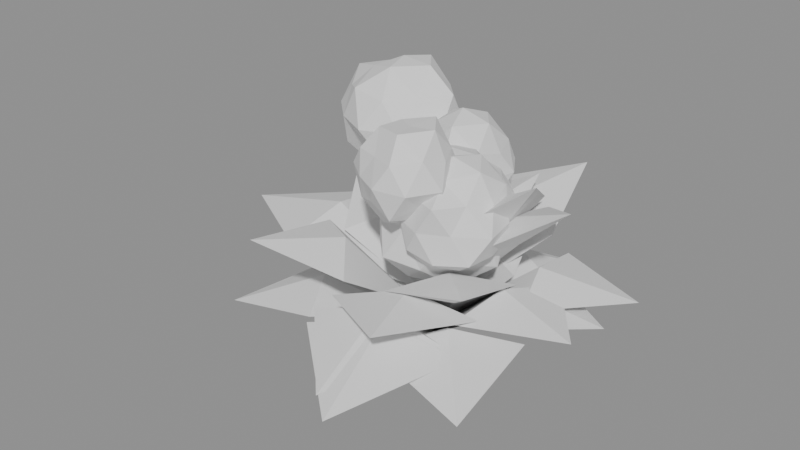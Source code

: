 # Source: hydrangea_21.blend  (saved by Blender 5.3.31; exported with 4.5.12 LTS)
import bpy
from mathutils import Matrix  # noqa: F401  (used for matrix-valued properties, if any)

bpy.ops.wm.read_factory_settings(use_empty=True)
scene = bpy.context.scene
scene.name = 'Scene'

# ---- meshes
me_leaves = bpy.data.meshes.new('leaves')
me_leaves.from_pydata([(0.01635, 0.02762, 0.1843), (0.166, 0.2805, 0.4528), (0.2133, 0.08179, 0.378), (-0.03092, 0.2263, 0.378), (0.07788, 0.1316, 0.3999), (0.1045, 0.1765, 0.3562), (-0.02645, -0.03, 0.181), (-0.2511, -0.2848, 0.3595), (-0.2376, -0.07034, 0.3254), (-0.04001, -0.2445, 0.3254), (-0.1262, -0.1432, 0.3507), (-0.1513, -0.1716, 0.3002), (0.005955, 0.02746, 0.1556), (0.04623, 0.2132, 0.3745), (0.1285, 0.09811, 0.309), (-0.07635, 0.1425, 0.309), (0.02168, 0.09999, 0.3231), (0.0305, 0.1407, 0.2949), (0.0138, -0.03628, 0.1281), (0.1439, -0.3783, 0.3403), (-0.0577, -0.2592, 0.2955), (0.2154, -0.1553, 0.2955), (0.071, -0.1866, 0.3227), (0.08671, -0.2279, 0.2683), (-0.04676, -0.001494, 0.1968), (-0.5045, -0.01612, 0.2814), (-0.2805, 0.1429, 0.3027), (-0.2708, -0.1605, 0.3027), (-0.2628, -0.008397, 0.3368), (-0.2885, -0.009218, 0.2687), (0.04343, 0.0008681, 0.1445), (0.3843, 0.007681, 0.2682), (0.2163, -0.1173, 0.2574), (0.2114, 0.1259, 0.2574), (0.1994, 0.003986, 0.2827), (0.2283, 0.004563, 0.232), (-0.04231, -0.02515, 0.1466), (-0.3811, -0.2265, 0.1448), (-0.2751, -0.01918, 0.1977), (-0.1483, -0.2325, 0.1977), (-0.2072, -0.1232, 0.227), (-0.2162, -0.1285, 0.1684), (0.01272, -0.0451, 0.1467), (0.1407, -0.4988, 0.2316), (-0.07338, -0.3143, 0.2545), (0.2268, -0.2296, 0.2545), (0.07316, -0.2594, 0.2896), (0.08025, -0.2845, 0.2195), (0.005366, 0.04916, 0.1173), (0.03972, 0.3638, 0.107), (0.1212, 0.1957, 0.1538), (-0.07609, 0.2173, 0.1538), (0.02216, 0.203, 0.1773), (0.02292, 0.21, 0.1302), (0.03019, -0.0004626, 0.2073), (0.3023, -0.004633, 0.4854), (0.1641, -0.1423, 0.405), (0.1684, 0.1372, 0.405), (0.1395, -0.002138, 0.4252), (0.193, -0.002957, 0.3847), (0.02473, -0.02472, 0.1572), (0.2269, -0.2268, 0.3758), (0.03624, -0.2154, 0.3196), (0.2154, -0.03614, 0.3196), (0.1104, -0.1104, 0.3409), (0.1412, -0.1411, 0.2983), (0.04359, 0.009476, 0.1828), (0.4089, 0.08889, 0.2967), (0.2538, -0.07775, 0.2942), (0.1986, 0.1761, 0.2942), (0.2125, 0.04619, 0.322), (0.24, 0.05218, 0.2664), (-0.04872, 0.0007494, 0.1689), (-0.3966, 0.006099, 0.1847), (-0.2209, 0.1141, 0.2232), (-0.2243, -0.1072, 0.2232), (-0.2167, 0.003333, 0.2491), (-0.2286, 0.003516, 0.1973), (0.04155, -0.01293, 0.1703), (0.3907, -0.1216, 0.3016), (0.1774, -0.1917, 0.2905), (0.2548, 0.05708, 0.2905), (0.2014, -0.06271, 0.3178), (0.2308, -0.07186, 0.2633), (0.01528, 0.02243, 0.125), (0.122, 0.1791, 0.3554), (0.1581, 0.03982, 0.2856), (-0.0208, 0.1617, 0.2856), (0.05637, 0.08274, 0.2997), (0.08094, 0.1188, 0.2715), (0.01631, 0.01628, 0.2007), (0.1405, 0.1403, 0.4701), (0.1618, -0.005251, 0.3849), (-0.005001, 0.1618, 0.3849), (0.06062, 0.06052, 0.398), (0.0962, 0.09605, 0.3719), (-0.03577, 0.01085, 0.1677), (-0.308, 0.09342, 0.352), (-0.1376, 0.165, 0.3093), (-0.2061, -0.06074, 0.3093), (-0.1539, 0.04668, 0.3305), (-0.1899, 0.05759, 0.2881), (-0.02194, 0.03321, 0.1183), (-0.1856, 0.2809, 0.277), (-0.007292, 0.2208, 0.2461), (-0.2002, 0.09331, 0.2461), (-0.0945, 0.143, 0.2682), (-0.113, 0.1711, 0.224), (0.01911, 0.04565, 0.1894), (0.1442, 0.3446, 0.1771), (0.1753, 0.1559, 0.2258), (-0.01195, 0.2343, 0.2258), (0.08033, 0.1919, 0.2499), (0.08301, 0.1983, 0.2017), (0.03115, -0.03494, 0.1455), (0.3189, -0.3576, 0.2248), (0.06814, -0.2916, 0.2452), (0.2819, -0.101, 0.2452), (0.167, -0.1873, 0.2774), (0.183, -0.2053, 0.213), (0.008941, -0.04646, 0.1756), (0.08837, -0.4592, 0.2393), (-0.08655, -0.2788, 0.2652), (0.1839, -0.2268, 0.2652), (0.04663, -0.2423, 0.2964), (0.05067, -0.2633, 0.2339), (0.02381, -0.004734, 0.2038), (0.2547, -0.05064, 0.5404), (0.11, -0.1751, 0.4351), (0.1686, 0.1197, 0.4351), (0.1083, -0.02154, 0.4527), (0.1702, -0.03384, 0.4176)], [], [(0, 2, 4), (2, 1, 4), (1, 3, 4), (3, 0, 4), (2, 0, 5), (1, 2, 5), (3, 1, 5), (0, 3, 5), (6, 8, 10), (8, 7, 10), (7, 9, 10), (9, 6, 10), (8, 6, 11), (7, 8, 11), (9, 7, 11), (6, 9, 11), (12, 14, 16), (14, 13, 16), (13, 15, 16), (15, 12, 16), (14, 12, 17), (13, 14, 17), (15, 13, 17), (12, 15, 17), (18, 20, 22), (20, 19, 22), (19, 21, 22), (21, 18, 22), (20, 18, 23), (19, 20, 23), (21, 19, 23), (18, 21, 23), (24, 26, 28), (26, 25, 28), (25, 27, 28), (27, 24, 28), (26, 24, 29), (25, 26, 29), (27, 25, 29), (24, 27, 29), (30, 32, 34), (32, 31, 34), (31, 33, 34), (33, 30, 34), (32, 30, 35), (31, 32, 35), (33, 31, 35), (30, 33, 35), (36, 38, 40), (38, 37, 40), (37, 39, 40), (39, 36, 40), (38, 36, 41), (37, 38, 41), (39, 37, 41), (36, 39, 41), (42, 44, 46), (44, 43, 46), (43, 45, 46), (45, 42, 46), (44, 42, 47), (43, 44, 47), (45, 43, 47), (42, 45, 47), (48, 50, 52), (50, 49, 52), (49, 51, 52), (51, 48, 52), (50, 48, 53), (49, 50, 53), (51, 49, 53), (48, 51, 53), (54, 56, 58), (56, 55, 58), (55, 57, 58), (57, 54, 58), (56, 54, 59), (55, 56, 59), (57, 55, 59), (54, 57, 59), (60, 62, 64), (62, 61, 64), (61, 63, 64), (63, 60, 64), (62, 60, 65), (61, 62, 65), (63, 61, 65), (60, 63, 65), (66, 68, 70), (68, 67, 70), (67, 69, 70), (69, 66, 70), (68, 66, 71), (67, 68, 71), (69, 67, 71), (66, 69, 71), (72, 74, 76), (74, 73, 76), (73, 75, 76), (75, 72, 76), (74, 72, 77), (73, 74, 77), (75, 73, 77), (72, 75, 77), (78, 80, 82), (80, 79, 82), (79, 81, 82), (81, 78, 82), (80, 78, 83), (79, 80, 83), (81, 79, 83), (78, 81, 83), (84, 86, 88), (86, 85, 88), (85, 87, 88), (87, 84, 88), (86, 84, 89), (85, 86, 89), (87, 85, 89), (84, 87, 89), (90, 92, 94), (92, 91, 94), (91, 93, 94), (93, 90, 94), (92, 90, 95), (91, 92, 95), (93, 91, 95), (90, 93, 95), (96, 98, 100), (98, 97, 100), (97, 99, 100), (99, 96, 100), (98, 96, 101), (97, 98, 101), (99, 97, 101), (96, 99, 101), (102, 104, 106), (104, 103, 106), (103, 105, 106), (105, 102, 106), (104, 102, 107), (103, 104, 107), (105, 103, 107), (102, 105, 107), (108, 110, 112), (110, 109, 112), (109, 111, 112), (111, 108, 112), (110, 108, 113), (109, 110, 113), (111, 109, 113), (108, 111, 113), (114, 116, 118), (116, 115, 118), (115, 117, 118), (117, 114, 118), (116, 114, 119), (115, 116, 119), (117, 115, 119), (114, 117, 119), (120, 122, 124), (122, 121, 124), (121, 123, 124), (123, 120, 124), (122, 120, 125), (121, 122, 125), (123, 121, 125), (120, 123, 125), (126, 128, 130), (128, 127, 130), (127, 129, 130), (129, 126, 130), (128, 126, 131), (127, 128, 131), (129, 127, 131), (126, 129, 131)])
me_leaves.update()
me_blooms = bpy.data.meshes.new('blooms')
me_blooms.from_pydata([(-0.2079, 0.1375, 0.3701), (-0.1243, 0.07673, 0.4657), (-0.2386, 0.04305, 0.4678), (-0.3411, 0.1375, 0.4508), (-0.2403, 0.2372, 0.465), (-0.1249, 0.1978, 0.4661), (-0.1705, 0.0223, 0.578), (-0.2973, 0.07254, 0.5727), (-0.3126, 0.2135, 0.5821), (-0.175, 0.2388, 0.5707), (-0.07609, 0.1375, 0.5833), (-0.2079, 0.1375, 0.6399), (-0.2296, 0.07075, 0.4039), (-0.1457, 0.09227, 0.393), (-0.172, 0.02687, 0.4455), (-0.08372, 0.1375, 0.4407), (-0.1494, 0.18, 0.4004), (-0.2668, 0.1375, 0.4222), (-0.3072, 0.06531, 0.4415), (-0.2295, 0.204, 0.4043), (-0.292, 0.1986, 0.4532), (-0.177, 0.2325, 0.4557), (-0.0718, 0.09326, 0.5174), (-0.08166, 0.1785, 0.5174), (-0.2079, -0.009064, 0.5174), (-0.1255, 0.02408, 0.5174), (-0.3481, 0.09192, 0.5174), (-0.2856, 0.03061, 0.5174), (-0.2886, 0.2485, 0.5174), (-0.3352, 0.1789, 0.5174), (-0.1373, 0.2347, 0.5174), (-0.2079, 0.2848, 0.5174), (-0.1238, 0.07636, 0.5817), (-0.2448, 0.02386, 0.5913), (-0.3331, 0.1375, 0.5948), (-0.2435, 0.247, 0.5886), (-0.1283, 0.1953, 0.5782), (-0.1848, 0.0664, 0.6384), (-0.1364, 0.1375, 0.6331), (-0.2578, 0.1012, 0.6172), (-0.2556, 0.1721, 0.6127), (-0.1867, 0.2029, 0.6287), (0.09185, -0.08287, 0.3547), (0.1835, -0.1495, 0.3946), (0.06074, -0.1786, 0.4009), (-0.009171, -0.08287, 0.4008), (0.06164, 0.01011, 0.4024), (0.1771, -0.02095, 0.3986), (0.1268, -0.1904, 0.5078), (0.01524, -0.1385, 0.4986), (0.01362, -0.02604, 0.4996), (0.1237, 0.01508, 0.5028), (0.1862, -0.08287, 0.4985), (0.09185, -0.08287, 0.5669), (0.07336, -0.1398, 0.3545), (0.1387, -0.1169, 0.3576), (0.1229, -0.1785, 0.3891), (0.1882, -0.08287, 0.3917), (0.1337, -0.05244, 0.3675), (0.02398, -0.08287, 0.3415), (0.01787, -0.1366, 0.3948), (0.07397, -0.02784, 0.3577), (0.01678, -0.02833, 0.3939), (0.1252, 0.01974, 0.3846), (0.2132, -0.1223, 0.4513), (0.1991, -0.04803, 0.4513), (0.09185, -0.1919, 0.4513), (0.1499, -0.1628, 0.4513), (-0.02769, -0.1217, 0.4513), (0.03232, -0.1648, 0.4513), (0.02488, 0.0093, 0.4513), (-0.01018, -0.04972, 0.4513), (0.1545, 0.003346, 0.4513), (0.09185, 0.02467, 0.4513), (0.162, -0.1338, 0.5049), (0.06642, -0.1611, 0.5021), (-0.004747, -0.08287, 0.511), (0.05969, 0.0161, 0.5156), (0.1726, -0.02421, 0.513), (0.1085, -0.134, 0.5383), (0.1544, -0.08287, 0.5524), (0.05048, -0.1129, 0.534), (0.04534, -0.04908, 0.5443), (0.1119, -0.02116, 0.5563), (0.02913, -0.02871, 0.2632), (0.1294, -0.1016, 0.3591), (-0.01367, -0.1604, 0.3519), (-0.09627, -0.02871, 0.3584), (-0.00992, 0.09146, 0.358), (0.1332, 0.0469, 0.3568), (0.07361, -0.1656, 0.4931), (-0.07979, -0.1078, 0.4884), (-0.07155, 0.04443, 0.4834), (0.07054, 0.09874, 0.4881), (0.16, -0.02871, 0.4866), (0.02913, -0.02871, 0.5552), (0.004397, -0.1048, 0.2916), (0.09451, -0.07621, 0.2904), (0.0672, -0.1459, 0.345), (0.1643, -0.02871, 0.3376), (0.08016, 0.008368, 0.3191), (-0.04461, -0.02871, 0.3018), (-0.0713, -0.1017, 0.3444), (0.007429, 0.03807, 0.3075), (-0.05789, 0.03451, 0.3547), (0.06812, 0.0913, 0.3431), (0.1599, -0.0712, 0.4211), (0.1533, 0.01163, 0.4211), (0.02913, -0.1497, 0.4211), (0.1231, -0.1581, 0.4211), (-0.09836, -0.07013, 0.4211), (-0.04387, -0.1292, 0.4211), (-0.0463, 0.07511, 0.4211), (-0.09447, 0.01145, 0.4211), (0.1206, 0.09723, 0.4211), (0.02913, 0.09812, 0.4211), (0.1192, -0.09414, 0.4899), (-0.003291, -0.1285, 0.486), (-0.08911, -0.02871, 0.4942), (-0.004512, 0.07481, 0.4884), (0.1211, 0.03814, 0.4914), (0.05352, -0.1038, 0.5489), (0.1123, -0.02871, 0.5557), (-0.03651, -0.0764, 0.5524), (-0.02227, 0.008629, 0.5239), (0.05108, 0.03885, 0.5361), (0.01823, -0.1204, 0.416), (0.08207, -0.1668, 0.4898), (-0.007606, -0.1999, 0.4875), (-0.07327, -0.1204, 0.4836), (-0.009131, -0.03618, 0.485), (0.09805, -0.06239, 0.48), (0.04844, -0.2134, 0.5782), (-0.05523, -0.1738, 0.5747), (-0.05043, -0.07051, 0.5717), (0.0443, -0.04015, 0.5715), (0.1036, -0.1204, 0.572), (0.01823, -0.1204, 0.6185), (0.0007301, -0.1742, 0.4377), (0.05739, -0.1488, 0.451), (0.04835, -0.2131, 0.4691), (0.1093, -0.1204, 0.473), (0.05607, -0.0929, 0.4536), (-0.0357, -0.1204, 0.4421), (-0.05458, -0.1733, 0.4737), (0.003848, -0.07613, 0.454), (-0.0521, -0.06929, 0.4756), (0.0414, -0.04908, 0.483), (0.1236, -0.1546, 0.5293), (0.1013, -0.0934, 0.5293), (0.01823, -0.2271, 0.5293), (0.08733, -0.2155, 0.5293), (-0.0895, -0.1554, 0.5293), (-0.03726, -0.1968, 0.5293), (-0.04271, -0.03651, 0.5293), (-0.06881, -0.09211, 0.5293), (0.07569, -0.0413, 0.5293), (0.01823, -0.006578, 0.5293), (0.09557, -0.1766, 0.5884), (-0.004772, -0.1912, 0.5753), (-0.06591, -0.1204, 0.5813), (-0.009879, -0.03388, 0.5855), (0.08197, -0.07408, 0.578), (0.03641, -0.1763, 0.6245), (0.07853, -0.1204, 0.6269), (-0.02609, -0.1526, 0.6179), (-0.02361, -0.08999, 0.613), (0.03664, -0.06372, 0.6257), (-0.00366, 0.07296, 0.3628), (0.06753, 0.02123, 0.4277), (-0.03166, -0.01321, 0.4264), (-0.09081, 0.07296, 0.4281), (-0.0367, 0.1747, 0.4182), (0.07511, 0.1302, 0.423), (0.02811, -0.02481, 0.5231), (-0.08967, 0.01047, 0.5249), (-0.09336, 0.1381, 0.5271), (0.02355, 0.1567, 0.5157), (0.09067, 0.07296, 0.5189), (-0.00366, 0.07296, 0.5924), (-0.02268, 0.01443, 0.3721), (0.04093, 0.04056, 0.3825), (0.0262, -0.01895, 0.412), (0.08021, 0.07296, 0.4199), (0.03782, 0.1031, 0.3887), (-0.05303, 0.07296, 0.3918), (-0.07565, 0.02065, 0.4167), (-0.01989, 0.1229, 0.3867), (-0.07875, 0.1275, 0.4143), (0.02889, 0.1731, 0.4066), (0.08881, 0.04291, 0.4717), (0.1013, 0.1071, 0.4717), (-0.00366, -0.04745, 0.4717), (0.06202, -0.01744, 0.4717), (-0.1077, 0.03915, 0.4717), (-0.07258, -0.0219, 0.4717), (-0.0583, 0.1482, 0.4717), (-0.1208, 0.111, 0.4717), (0.0637, 0.1657, 0.4717), (-0.00366, 0.1915, 0.4717), (0.07832, 0.0134, 0.5343), (-0.02875, -0.004273, 0.5219), (-0.08398, 0.07296, 0.5213), (-0.02944, 0.1523, 0.5233), (0.07114, 0.1273, 0.5288), (0.01629, 0.01156, 0.5762), (0.0604, 0.07296, 0.5754), (-0.0486, 0.0403, 0.5616), (-0.05152, 0.1077, 0.5674), (0.01524, 0.1311, 0.5707)], [], [(0, 13, 12), (1, 13, 15), (0, 12, 17), (0, 17, 19), (0, 19, 16), (1, 15, 22), (2, 14, 24), (3, 18, 26), (4, 20, 28), (5, 21, 30), (1, 22, 25), (2, 24, 27), (3, 26, 29), (4, 28, 31), (5, 30, 23), (6, 32, 37), (7, 33, 39), (8, 34, 40), (9, 35, 41), (10, 36, 38), (38, 41, 11), (38, 36, 41), (36, 9, 41), (41, 40, 11), (41, 35, 40), (35, 8, 40), (40, 39, 11), (40, 34, 39), (34, 7, 39), (39, 37, 11), (39, 33, 37), (33, 6, 37), (37, 38, 11), (37, 32, 38), (32, 10, 38), (23, 36, 10), (23, 30, 36), (30, 9, 36), (31, 35, 9), (31, 28, 35), (28, 8, 35), (29, 34, 8), (29, 26, 34), (26, 7, 34), (27, 33, 7), (27, 24, 33), (24, 6, 33), (25, 32, 6), (25, 22, 32), (22, 10, 32), (30, 31, 9), (30, 21, 31), (21, 4, 31), (28, 29, 8), (28, 20, 29), (20, 3, 29), (26, 27, 7), (26, 18, 27), (18, 2, 27), (24, 25, 6), (24, 14, 25), (14, 1, 25), (22, 23, 10), (22, 15, 23), (15, 5, 23), (16, 21, 5), (16, 19, 21), (19, 4, 21), (19, 20, 4), (19, 17, 20), (17, 3, 20), (17, 18, 3), (17, 12, 18), (12, 2, 18), (15, 16, 5), (15, 13, 16), (13, 0, 16), (12, 14, 2), (12, 13, 14), (13, 1, 14), (42, 55, 54), (43, 55, 57), (42, 54, 59), (42, 59, 61), (42, 61, 58), (43, 57, 64), (44, 56, 66), (45, 60, 68), (46, 62, 70), (47, 63, 72), (43, 64, 67), (44, 66, 69), (45, 68, 71), (46, 70, 73), (47, 72, 65), (48, 74, 79), (49, 75, 81), (50, 76, 82), (51, 77, 83), (52, 78, 80), (80, 83, 53), (80, 78, 83), (78, 51, 83), (83, 82, 53), (83, 77, 82), (77, 50, 82), (82, 81, 53), (82, 76, 81), (76, 49, 81), (81, 79, 53), (81, 75, 79), (75, 48, 79), (79, 80, 53), (79, 74, 80), (74, 52, 80), (65, 78, 52), (65, 72, 78), (72, 51, 78), (73, 77, 51), (73, 70, 77), (70, 50, 77), (71, 76, 50), (71, 68, 76), (68, 49, 76), (69, 75, 49), (69, 66, 75), (66, 48, 75), (67, 74, 48), (67, 64, 74), (64, 52, 74), (72, 73, 51), (72, 63, 73), (63, 46, 73), (70, 71, 50), (70, 62, 71), (62, 45, 71), (68, 69, 49), (68, 60, 69), (60, 44, 69), (66, 67, 48), (66, 56, 67), (56, 43, 67), (64, 65, 52), (64, 57, 65), (57, 47, 65), (58, 63, 47), (58, 61, 63), (61, 46, 63), (61, 62, 46), (61, 59, 62), (59, 45, 62), (59, 60, 45), (59, 54, 60), (54, 44, 60), (57, 58, 47), (57, 55, 58), (55, 42, 58), (54, 56, 44), (54, 55, 56), (55, 43, 56), (84, 97, 96), (85, 97, 99), (84, 96, 101), (84, 101, 103), (84, 103, 100), (85, 99, 106), (86, 98, 108), (87, 102, 110), (88, 104, 112), (89, 105, 114), (85, 106, 109), (86, 108, 111), (87, 110, 113), (88, 112, 115), (89, 114, 107), (90, 116, 121), (91, 117, 123), (92, 118, 124), (93, 119, 125), (94, 120, 122), (122, 125, 95), (122, 120, 125), (120, 93, 125), (125, 124, 95), (125, 119, 124), (119, 92, 124), (124, 123, 95), (124, 118, 123), (118, 91, 123), (123, 121, 95), (123, 117, 121), (117, 90, 121), (121, 122, 95), (121, 116, 122), (116, 94, 122), (107, 120, 94), (107, 114, 120), (114, 93, 120), (115, 119, 93), (115, 112, 119), (112, 92, 119), (113, 118, 92), (113, 110, 118), (110, 91, 118), (111, 117, 91), (111, 108, 117), (108, 90, 117), (109, 116, 90), (109, 106, 116), (106, 94, 116), (114, 115, 93), (114, 105, 115), (105, 88, 115), (112, 113, 92), (112, 104, 113), (104, 87, 113), (110, 111, 91), (110, 102, 111), (102, 86, 111), (108, 109, 90), (108, 98, 109), (98, 85, 109), (106, 107, 94), (106, 99, 107), (99, 89, 107), (100, 105, 89), (100, 103, 105), (103, 88, 105), (103, 104, 88), (103, 101, 104), (101, 87, 104), (101, 102, 87), (101, 96, 102), (96, 86, 102), (99, 100, 89), (99, 97, 100), (97, 84, 100), (96, 98, 86), (96, 97, 98), (97, 85, 98), (126, 139, 138), (127, 139, 141), (126, 138, 143), (126, 143, 145), (126, 145, 142), (127, 141, 148), (128, 140, 150), (129, 144, 152), (130, 146, 154), (131, 147, 156), (127, 148, 151), (128, 150, 153), (129, 152, 155), (130, 154, 157), (131, 156, 149), (132, 158, 163), (133, 159, 165), (134, 160, 166), (135, 161, 167), (136, 162, 164), (164, 167, 137), (164, 162, 167), (162, 135, 167), (167, 166, 137), (167, 161, 166), (161, 134, 166), (166, 165, 137), (166, 160, 165), (160, 133, 165), (165, 163, 137), (165, 159, 163), (159, 132, 163), (163, 164, 137), (163, 158, 164), (158, 136, 164), (149, 162, 136), (149, 156, 162), (156, 135, 162), (157, 161, 135), (157, 154, 161), (154, 134, 161), (155, 160, 134), (155, 152, 160), (152, 133, 160), (153, 159, 133), (153, 150, 159), (150, 132, 159), (151, 158, 132), (151, 148, 158), (148, 136, 158), (156, 157, 135), (156, 147, 157), (147, 130, 157), (154, 155, 134), (154, 146, 155), (146, 129, 155), (152, 153, 133), (152, 144, 153), (144, 128, 153), (150, 151, 132), (150, 140, 151), (140, 127, 151), (148, 149, 136), (148, 141, 149), (141, 131, 149), (142, 147, 131), (142, 145, 147), (145, 130, 147), (145, 146, 130), (145, 143, 146), (143, 129, 146), (143, 144, 129), (143, 138, 144), (138, 128, 144), (141, 142, 131), (141, 139, 142), (139, 126, 142), (138, 140, 128), (138, 139, 140), (139, 127, 140), (168, 181, 180), (169, 181, 183), (168, 180, 185), (168, 185, 187), (168, 187, 184), (169, 183, 190), (170, 182, 192), (171, 186, 194), (172, 188, 196), (173, 189, 198), (169, 190, 193), (170, 192, 195), (171, 194, 197), (172, 196, 199), (173, 198, 191), (174, 200, 205), (175, 201, 207), (176, 202, 208), (177, 203, 209), (178, 204, 206), (206, 209, 179), (206, 204, 209), (204, 177, 209), (209, 208, 179), (209, 203, 208), (203, 176, 208), (208, 207, 179), (208, 202, 207), (202, 175, 207), (207, 205, 179), (207, 201, 205), (201, 174, 205), (205, 206, 179), (205, 200, 206), (200, 178, 206), (191, 204, 178), (191, 198, 204), (198, 177, 204), (199, 203, 177), (199, 196, 203), (196, 176, 203), (197, 202, 176), (197, 194, 202), (194, 175, 202), (195, 201, 175), (195, 192, 201), (192, 174, 201), (193, 200, 174), (193, 190, 200), (190, 178, 200), (198, 199, 177), (198, 189, 199), (189, 172, 199), (196, 197, 176), (196, 188, 197), (188, 171, 197), (194, 195, 175), (194, 186, 195), (186, 170, 195), (192, 193, 174), (192, 182, 193), (182, 169, 193), (190, 191, 178), (190, 183, 191), (183, 173, 191), (184, 189, 173), (184, 187, 189), (187, 172, 189), (187, 188, 172), (187, 185, 188), (185, 171, 188), (185, 186, 171), (185, 180, 186), (180, 170, 186), (183, 184, 173), (183, 181, 184), (181, 168, 184), (180, 182, 170), (180, 181, 182), (181, 169, 182)])
me_blooms.update()

# ---- objects
ob_leaves = bpy.data.objects.new('leaves', me_leaves)
ob_blooms = bpy.data.objects.new('blooms', me_blooms)

# ---- transforms, parenting, visibility, modifiers, constraints
ob_leaves.location = (0.0, 0.0, 0.0)
ob_blooms.location = (0.0, 0.0, 0.0)

# ---- collection membership
scene.collection.objects.link(ob_leaves)
scene.collection.objects.link(ob_blooms)

# ---- scene / render settings (as saved in the file)
scene.frame_start = 1; scene.frame_end = 250; scene.frame_set(1)
scene.render.engine = 'BLENDER_EEVEE_NEXT'
scene.render.bake_bias = 0.0
scene.render.bake_samples = 0
scene.render.compositor_device = 'GPU'
scene.eevee.use_volume_custom_range = False
scene.eevee.fast_gi_thickness_near = 0.1
scene.eevee.fast_gi_thickness_far = 0.0
scene.eevee.ray_tracing_options.screen_trace_thickness = 0.1
bpy.context.view_layer.update()

# ---- added for rendering (the .blend has no active camera and no usable light): camera, sun + grey world if the file has none
cam_auto = bpy.data.cameras.new('AutoCamera')
cam_auto.lens = 50.0
cam_auto.sensor_width = 36.0
cam_auto.clip_end = 1000.0
ob_auto_camera = bpy.data.objects.new('AutoCamera', cam_auto)
scene.collection.objects.link(ob_auto_camera)
ob_auto_camera.location = (1.21487, -1.58269, 1.38362)
ob_auto_camera.rotation_euler = (1.09748, -7.21219e-08, 0.694738)
scene.camera = ob_auto_camera
light_auto_sun = bpy.data.lights.new('AutoSun', 'SUN')
light_auto_sun.energy = 3.0
light_auto_sun.angle = 0.0523599
ob_auto_sun = bpy.data.objects.new('AutoSun', light_auto_sun)
scene.collection.objects.link(ob_auto_sun)
ob_auto_sun.rotation_euler = (0.872665, 0.174533, 0.523599)
if scene.world is None:
    world_auto = bpy.data.worlds.new('AutoWorld')
    world_auto.color = (0.3, 0.3, 0.3)
    scene.world = world_auto
bpy.context.view_layer.update()
